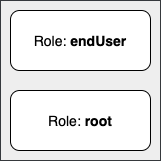

The diagram above was exported from draw.io. Its source (the exported page's mxGraphModel, read from the mxfile embedded in the PNG):
<mxGraphModel dx="770" dy="602" grid="1" gridSize="10" guides="1" tooltips="1" connect="1" arrows="1" fold="1" page="1" pageScale="1" pageWidth="850" pageHeight="1100" math="0" shadow="0">
  <root>
    <mxCell id="0" />
    <mxCell id="1" parent="0" />
    <mxCell id="4" value="" style="whiteSpace=wrap;html=1;aspect=fixed;fillColor=#eeeeee;strokeColor=#36393d;" parent="1" vertex="1">
      <mxGeometry x="290" y="200" width="160" height="160" as="geometry" />
    </mxCell>
    <mxCell id="8" value="" style="rounded=1;whiteSpace=wrap;html=1;" parent="1" vertex="1">
      <mxGeometry x="300" y="210" width="140" height="60" as="geometry" />
    </mxCell>
    <mxCell id="9" value="&lt;font style=&quot;font-size: 14px&quot;&gt;Role: &lt;b&gt;endUser&lt;/b&gt;&lt;/font&gt;" style="text;html=1;strokeColor=none;fillColor=none;align=center;verticalAlign=middle;whiteSpace=wrap;rounded=0;" parent="1" vertex="1">
      <mxGeometry x="315" y="230" width="110" height="20" as="geometry" />
    </mxCell>
    <mxCell id="15" value="" style="rounded=1;whiteSpace=wrap;html=1;" parent="1" vertex="1">
      <mxGeometry x="300" y="290" width="140" height="60" as="geometry" />
    </mxCell>
    <mxCell id="16" value="&lt;font style=&quot;font-size: 14px&quot;&gt;Role: &lt;b&gt;root&lt;/b&gt;&lt;/font&gt;" style="text;html=1;strokeColor=none;fillColor=none;align=center;verticalAlign=middle;whiteSpace=wrap;rounded=0;" parent="1" vertex="1">
      <mxGeometry x="315" y="310" width="110" height="20" as="geometry" />
    </mxCell>
  </root>
</mxGraphModel>